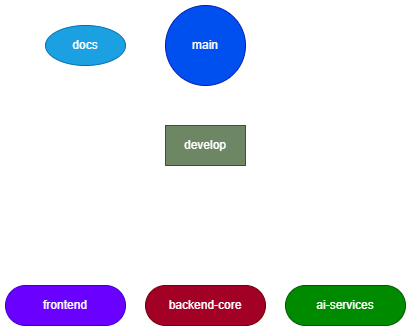

The diagram above was exported from draw.io. Its source (the exported page's mxGraphModel, read from the mxfile embedded in the PNG):
<mxGraphModel dx="860" dy="529" grid="1" gridSize="10" guides="1" tooltips="1" connect="1" arrows="1" fold="1" page="1" pageScale="1" pageWidth="850" pageHeight="1100" math="0" shadow="0">
  <root>
    <mxCell id="0" />
    <mxCell id="1" parent="0" />
    <mxCell id="cPVTZO94cb3i9WLUsAgk-1" parent="1" style="ellipse;whiteSpace=wrap;html=1;aspect=fixed;fillColor=#0050ef;fontColor=#ffffff;strokeColor=#001DBC;" value="main" vertex="1">
      <mxGeometry height="80" width="80" x="320" y="160" as="geometry" />
    </mxCell>
    <mxCell id="cPVTZO94cb3i9WLUsAgk-3" edge="1" parent="1" source="cPVTZO94cb3i9WLUsAgk-2" style="edgeStyle=orthogonalEdgeStyle;rounded=0;orthogonalLoop=1;jettySize=auto;html=1;entryX=0;entryY=0.5;entryDx=0;entryDy=0;" target="cPVTZO94cb3i9WLUsAgk-1">
      <mxGeometry relative="1" as="geometry" />
    </mxCell>
    <mxCell id="cPVTZO94cb3i9WLUsAgk-2" parent="1" style="ellipse;whiteSpace=wrap;html=1;fillColor=#1ba1e2;fontColor=#ffffff;strokeColor=#006EAF;" value="docs" vertex="1">
      <mxGeometry height="40" width="80" x="200" y="180" as="geometry" />
    </mxCell>
    <mxCell id="cPVTZO94cb3i9WLUsAgk-8" edge="1" parent="1" source="cPVTZO94cb3i9WLUsAgk-7" style="edgeStyle=orthogonalEdgeStyle;rounded=0;orthogonalLoop=1;jettySize=auto;html=1;entryX=0.5;entryY=1;entryDx=0;entryDy=0;" target="onG3W57FQjtGFFVP-BN1-1">
      <mxGeometry relative="1" as="geometry">
        <Array as="points">
          <mxPoint x="220" y="400" />
          <mxPoint x="360" y="400" />
        </Array>
        <mxPoint x="330" y="400" as="targetPoint" />
      </mxGeometry>
    </mxCell>
    <mxCell id="cPVTZO94cb3i9WLUsAgk-7" parent="1" style="rounded=1;whiteSpace=wrap;html=1;arcSize=50;fillColor=#6a00ff;fontColor=#ffffff;strokeColor=#3700CC;" value="frontend" vertex="1">
      <mxGeometry height="40" width="120" x="160" y="440" as="geometry" />
    </mxCell>
    <mxCell id="rRtlVnYW8X2U0RCjpTEe-1" edge="1" parent="1" source="cPVTZO94cb3i9WLUsAgk-9" style="edgeStyle=orthogonalEdgeStyle;rounded=0;orthogonalLoop=1;jettySize=auto;html=1;entryX=0.5;entryY=1;entryDx=0;entryDy=0;" target="onG3W57FQjtGFFVP-BN1-1">
      <mxGeometry relative="1" as="geometry" />
    </mxCell>
    <mxCell id="cPVTZO94cb3i9WLUsAgk-9" parent="1" style="rounded=1;whiteSpace=wrap;html=1;arcSize=50;fillColor=#a20025;fontColor=#ffffff;strokeColor=#6F0000;" value="backend-core" vertex="1">
      <mxGeometry height="40" width="120" x="300" y="440" as="geometry" />
    </mxCell>
    <mxCell id="cPVTZO94cb3i9WLUsAgk-14" edge="1" parent="1" source="cPVTZO94cb3i9WLUsAgk-13" style="edgeStyle=orthogonalEdgeStyle;rounded=0;orthogonalLoop=1;jettySize=auto;html=1;entryX=0.5;entryY=1;entryDx=0;entryDy=0;" target="onG3W57FQjtGFFVP-BN1-1">
      <mxGeometry relative="1" as="geometry">
        <Array as="points">
          <mxPoint x="500" y="400" />
          <mxPoint x="360" y="400" />
        </Array>
        <mxPoint x="390" y="400" as="targetPoint" />
      </mxGeometry>
    </mxCell>
    <mxCell id="cPVTZO94cb3i9WLUsAgk-13" parent="1" style="rounded=1;whiteSpace=wrap;html=1;arcSize=50;fillColor=#008a00;fontColor=#ffffff;strokeColor=#005700;" value="ai-services" vertex="1">
      <mxGeometry height="40" width="120" x="440" y="440" as="geometry" />
    </mxCell>
    <mxCell id="onG3W57FQjtGFFVP-BN1-2" edge="1" parent="1" source="onG3W57FQjtGFFVP-BN1-1" style="edgeStyle=orthogonalEdgeStyle;rounded=0;orthogonalLoop=1;jettySize=auto;html=1;entryX=0.5;entryY=1;entryDx=0;entryDy=0;" target="cPVTZO94cb3i9WLUsAgk-1">
      <mxGeometry relative="1" as="geometry" />
    </mxCell>
    <mxCell id="onG3W57FQjtGFFVP-BN1-1" parent="1" style="rounded=0;whiteSpace=wrap;html=1;fillColor=#6d8764;fontColor=#ffffff;strokeColor=#3A5431;" value="develop" vertex="1">
      <mxGeometry height="40" width="80" x="320" y="280" as="geometry" />
    </mxCell>
  </root>
</mxGraphModel>